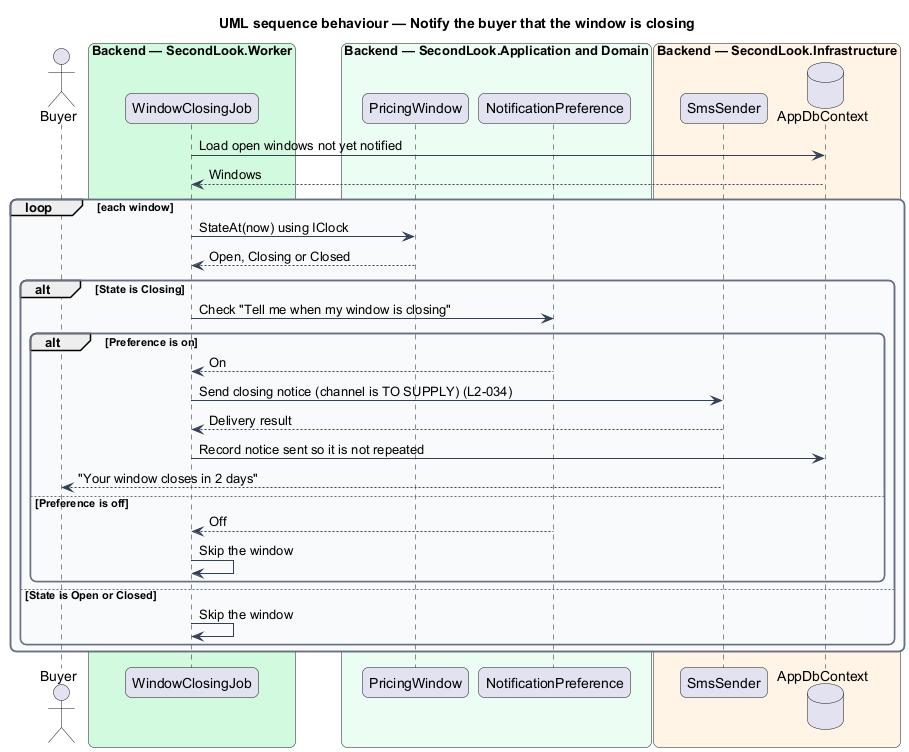

The diagram above was rendered by PlantUML. Its source (embedded in the PNG):
@startuml
title UML sequence behaviour — Notify the buyer that the window is closing
skinparam backgroundColor #FFFFFF
skinparam shadowing false
skinparam roundcorner 12
skinparam defaultFontName Arial
skinparam ArrowColor #344054
skinparam rectangle {
  BorderColor #344054
  FontColor #101828
}
skinparam package {
  BorderColor #667085
  FontColor #101828
  BackgroundColor #F9FAFB
}
actor "Buyer" as actor
box "Backend — SecondLook.Worker" #D1FADF
  participant "WindowClosingJob" as job
end box
box "Backend — SecondLook.Application and Domain" #ECFDF3
  participant "PricingWindow" as window
  participant "NotificationPreference" as pref
end box
box "Backend — SecondLook.Infrastructure" #FFF4E5
  participant "SmsSender" as sms
  database "AppDbContext" as db
end box
job -> db : Load open windows not yet notified
db --> job : Windows
loop each window
  job -> window : StateAt(now) using IClock
  window --> job : Open, Closing or Closed
  alt State is Closing
    job -> pref : Check "Tell me when my window is closing"
    alt Preference is on
      pref --> job : On
      job -> sms : Send closing notice (channel is TO SUPPLY) (L2-034)
      sms --> job : Delivery result
      job -> db : Record notice sent so it is not repeated
      sms --> actor : "Your window closes in 2 days"
    else Preference is off
      pref --> job : Off
      job -> job : Skip the window
    end
  else State is Open or Closed
    job -> job : Skip the window
  end
end
@enduml